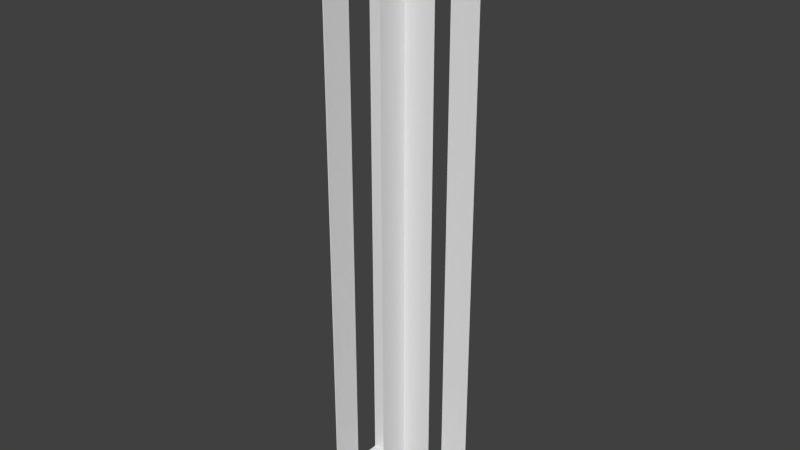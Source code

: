 # Source: PlusWall.blend  (saved by Blender 2.76.0; exported with 4.5.12 LTS)
import bpy
from mathutils import Matrix  # noqa: F401  (used for matrix-valued properties, if any)

bpy.ops.wm.read_factory_settings(use_empty=True)
scene = bpy.context.scene
scene.name = 'Scene'

# ---- collections
col_collection_1 = bpy.data.collections.new('Collection 1'); scene.collection.children.link(col_collection_1)

# ---- materials (node trees are filled in below, after node groups)
mat_material = bpy.data.materials.new('Material')
mat_material.alpha_threshold = 0.0
mat_material.use_transparent_shadow = False
mat_material.roughness = 0.5
mat_material.line_color = (0.0, 0.0, 0.0, 1.0)

# ---- material node trees

# ---- world
world_world = bpy.data.worlds.new('World'); scene.world = world_world
world_world.color = (0.05088, 0.05088, 0.05088)
world_world.use_sun_shadow = False
world_world.sun_shadow_jitter_overblur = 0.0
world_world.cycles.sampling_method = 'MANUAL'
world_world.cycles.sample_map_resolution = 256

# ---- meshes
me_cube = bpy.data.meshes.new('Cube')
me_cube.from_pydata([(0.5, 0.25, 0.0), (0.5, 0.25, 5.0), (-0.25, -0.5, 0.0), (-0.25, -0.5, 5.0), (0.25, -0.5, 0.0), (0.25, -0.5, 5.0), (-0.25, -0.25, 5.0), (0.5, -0.25, 0.0), (0.5, -0.25, 5.0), (0.25, 0.25, 5.0), (-0.25, -0.25, 0.0), (-0.25, 0.25, 5.0), (-0.5, -0.25, 0.0), (-0.5, 0.25, 0.0), (-0.5, 0.25, 5.0), (-0.5, -0.25, 5.0), (-0.25, 0.25, 0.0), (0.25, 0.25, 0.0), (0.25, -0.25, 5.0), (0.25, -0.25, 0.0), (0.25, 0.5, 0.0), (-0.25, 0.5, 0.0), (0.25, 0.5, 5.0), (-0.25, 0.5, 5.0)], [], [(19, 7, 8, 18), (10, 6, 15, 12), (3, 6, 10, 2), (10, 12, 13, 16, 21, 20, 17, 0, 7, 19, 4, 2), (19, 18, 5, 4), (1, 0, 17, 9), (11, 16, 13, 14), (16, 11, 23, 21), (1, 9, 22, 23, 11, 14, 15, 6, 3, 5, 18, 8), (9, 17, 20, 22)])
_uv = me_cube.uv_layers.new(name='UVMap')
_uv.uv.foreach_set('vector', [0.125, 0.0, 1.0, 0.125, 0.3333, 0.125, 0.125, 0.3333, 0.0, 0.875, 1.0, 0.875, 1.0, 0.875, 0.0, 0.875, 1.0, 0.75, 1.0, 0.875, 0.0, 0.875, 0.0, 0.75, 0.125, 1.0, 0.125, 1.0, 0.0, 1.0, 0.0, 0.9236, 0.0, 0.9236, 0.0, 0.4147, 0.0, 0.3333, 0.0, 0.0, 0.125, 0.0, 0.125, 0.3333, 0.25, 0.0, 0.25, 1.0, 0.125, 0.3333, 0.0, 0.0, 0.0, 0.25, 0.0, 0.0, 0.0, 0.0, 1.0, 0.0, 1.0, 0.4147, 0.0, 0.3333, 0.0, 0.9236, 1.0, 1.0, 1.0, 1.0, 0.0, 1.0, 1.0, 0.9236, 0.0, 0.9236, 0.0, 0.9236, 1.0, 0.9236, 0.0, 0.0, 0.4147, 0.0, 0.4147, 0.0, 0.9236, 0.0, 1.0, 0.0, 1.0, 0.0, 1.0, 0.125, 1.0, 0.125, 1.0, 0.25, 0.0, 0.25, 0.3333, 0.125, 0.0, 0.125, 0.0, 0.4147, 1.0, 0.4147, 1.0, 0.4147, 0.0, 0.4147])
_uv.active_render = True
_uv = me_cube.uv_layers.new(name='UVMap.001')
_uv.uv.foreach_set('vector', [0.125, 0.0, 1.0, 0.125, 0.3333, 0.125, 0.125, 0.3333, 0.0, 0.875, 1.0, 0.875, 1.0, 0.875, 0.0, 0.875, 1.0, 0.75, 1.0, 0.875, 0.0, 0.875, 0.0, 0.75, 0.125, 1.0, 0.125, 1.0, 0.0, 1.0, 0.0, 0.9236, 0.0, 0.9236, 0.0, 0.4147, 0.0, 0.3333, 0.0, 0.0, 0.125, 0.0, 0.125, 0.3333, 0.25, 0.0, 0.25, 1.0, 0.125, 0.3333, 0.0, 0.0, 0.0, 0.25, 0.0, 0.0, 0.0, 0.0, 1.0, 0.0, 1.0, 0.4147, 0.0, 0.3333, 0.0, 0.9236, 1.0, 1.0, 1.0, 1.0, 0.0, 1.0, 1.0, 0.9236, 0.0, 0.9236, 0.0, 0.9236, 1.0, 0.9236, 0.0, 0.0, 0.4147, 0.0, 0.4147, 0.0, 0.9236, 0.0, 1.0, 0.0, 1.0, 0.0, 1.0, 0.125, 1.0, 0.125, 1.0, 0.25, 0.0, 0.25, 0.3333, 0.125, 0.0, 0.125, 0.0, 0.4147, 1.0, 0.4147, 1.0, 0.4147, 0.0, 0.4147])
me_cube.materials.append(mat_material)
me_cube.use_remesh_preserve_volume = False
me_cube.use_remesh_preserve_attributes = False
me_cube.use_mirror_vertex_groups = False
me_cube.update()

# ---- objects
ob_pluswall = bpy.data.objects.new('PlusWall', me_cube)

# ---- transforms, parenting, visibility, modifiers, constraints
ob_pluswall.location = (0.0, 0.0, 0.0)
ob_pluswall.rotation_euler = (0.0, 0.0, 4.712)
ob_pluswall.lock_rotations_4d = False
ob_pluswall.empty_display_type = 'ARROWS'
ob_pluswall.lineart.crease_threshold = 0.0

# ---- collection membership
col_collection_1.objects.link(ob_pluswall)

# ---- scene / render settings (as saved in the file)
scene.frame_start = 1; scene.frame_end = 250; scene.frame_set(0)
scene.render.engine = 'BLENDER_EEVEE_NEXT'
scene.render.resolution_percentage = 50
scene.render.dither_intensity = 0.0
scene.cycles.use_denoising = False
scene.cycles.samples = 10
scene.cycles.sampling_pattern = 'TABULATED_SOBOL'
scene.cycles.light_sampling_threshold = 0.0
scene.cycles.use_adaptive_sampling = False
scene.cycles.use_light_tree = False
scene.cycles.blur_glossy = 0.0
scene.cycles.pixel_filter_type = 'GAUSSIAN'
scene.cycles.sample_clamp_indirect = 0.0
scene.view_settings.view_transform = 'Standard'
bpy.context.view_layer.update()

# ---- added for rendering (the .blend has no active camera and no usable light): camera, sun
cam_auto = bpy.data.cameras.new('AutoCamera')
cam_auto.lens = 50.0
cam_auto.sensor_width = 36.0
cam_auto.clip_end = 1000.0
ob_auto_camera = bpy.data.objects.new('AutoCamera', cam_auto)
scene.collection.objects.link(ob_auto_camera)
ob_auto_camera.location = (4.80761, -5.76913, 6.34609)
ob_auto_camera.rotation_euler = (1.09748, -7.21219e-08, 0.694738)
scene.camera = ob_auto_camera
light_auto_sun = bpy.data.lights.new('AutoSun', 'SUN')
light_auto_sun.energy = 3.0
light_auto_sun.angle = 0.0523599
ob_auto_sun = bpy.data.objects.new('AutoSun', light_auto_sun)
scene.collection.objects.link(ob_auto_sun)
ob_auto_sun.rotation_euler = (0.872665, 0.174533, 0.523599)
bpy.context.view_layer.update()
